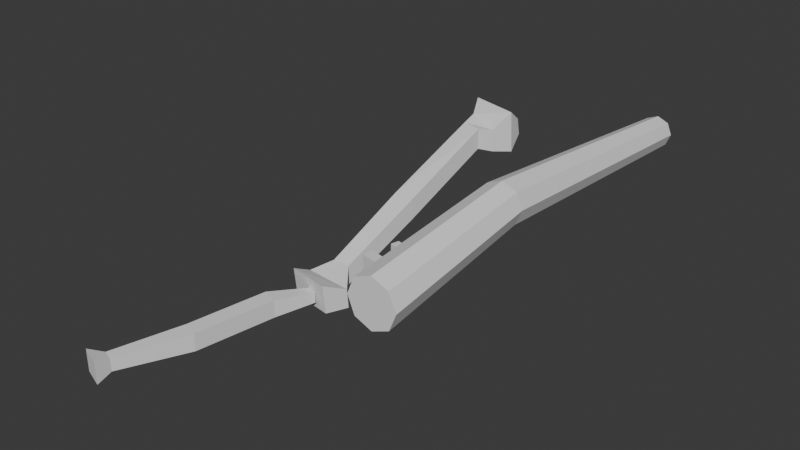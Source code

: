 # Source: skeleton.blend  (saved by Blender 4.1.24; exported with 4.5.12 LTS)
import bpy
from mathutils import Matrix  # noqa: F401  (used for matrix-valued properties, if any)

bpy.ops.wm.read_factory_settings(use_empty=True)
scene = bpy.context.scene
scene.name = 'Scene'

# ---- collections
col_collection = bpy.data.collections.new('Collection'); scene.collection.children.link(col_collection)
col_bones = bpy.data.collections.new('Bones'); col_collection.children.link(col_bones)

# ---- world
world_world = bpy.data.worlds.new('World'); scene.world = world_world
world_world.use_nodes = True; world_world.node_tree.nodes.clear()
_N = world_world.node_tree.nodes; _L = world_world.node_tree.links
n0 = _N.new('ShaderNodeOutputWorld'); n0.name = 'World Output'; n0.location = (300, 300)
n1 = _N.new('ShaderNodeBackground'); n1.name = 'Background'; n1.location = (10, 300)
n1.inputs[0].default_value = (0.05088, 0.05088, 0.05088, 1.0)
_L.new(n1.outputs[0], n0.inputs[0])
n0.is_active_output = True
world_world.color = (0.05088, 0.05088, 0.05088)
world_world.use_sun_shadow = False
world_world.sun_shadow_jitter_overblur = 0.0

# ---- meshes
me_cube_001 = bpy.data.meshes.new('Cube.001')
me_cube_001.from_pydata([(-0.8536, -1.0, -0.8536), (-0.8536, -1.0, 0.8536), (0.8536, -1.0, -0.8536), (0.8536, -1.0, 0.8536), (-5.276e-08, -1.0, 1.207), (1.207, -1.0, 5.276e-08), (-1.207, -1.0, -5.276e-08), (5.276e-08, -1.0, -1.207), (-0.8105, 20.97, -2.031e-07), (-0.5731, 20.97, 0.5731), (0.8105, 20.97, -1.322e-07), (0.5731, 20.97, -0.5731), (3.845e-08, 20.97, -0.8105), (-3.241e-08, 20.97, 0.8105), (0.5731, 20.97, 0.5731), (-0.5731, 20.97, -0.5731), (-0.7484, 7.275, 0.2995), (-1.058, 7.275, 1.048), (-4.513e-08, 7.275, 2.106), (0.7484, 7.275, 1.796), (0.7484, 7.275, 0.2995), (4.74e-08, 7.275, -0.01049), (-0.7484, 7.275, 1.796), (1.058, 7.275, 1.048), (-2.065, 1.482, 0.505), (-2.065, 1.482, -0.505), (-2.177, 0.9962, 0.505), (-2.177, 0.9962, -0.505), (-0.611, 1.147, 0.505), (-0.611, 1.147, -0.505), (-0.7228, 0.6614, 0.505), (-0.7228, 0.6614, -0.505), (-1.94, 2.91, 0.3974), (-1.94, 2.91, -0.3974), (-2.028, 2.528, 0.3974), (-2.028, 2.528, -0.3974), (-0.7953, 2.647, 0.3974), (-0.7953, 2.647, -0.3974), (-0.8833, 2.265, 0.3974), (-0.8833, 2.265, -0.3974), (-1.777, 4.467, 0.3406), (-1.777, 4.467, -0.3406), (-1.852, 4.14, 0.3406), (-1.852, 4.14, -0.3406), (-0.7962, 4.241, 0.3406), (-0.7962, 4.241, -0.3406), (-0.8716, 3.914, 0.3406), (-0.8716, 3.914, -0.3406), (-1.647, 5.591, 0.3085), (-1.647, 5.591, -0.3085), (-1.716, 5.295, 0.3085), (-1.716, 5.295, -0.3085), (-0.7589, 5.387, 0.3085), (-0.7589, 5.387, -0.3085), (-0.8272, 5.09, 0.3085), (-0.8272, 5.09, -0.3085), (-1.578, 6.707, 0.3085), (-1.578, 6.707, -0.3085), (-1.646, 6.41, 0.3085), (-1.646, 6.41, -0.3085), (-0.6892, 6.502, 0.3085), (-0.6892, 6.502, -0.3085), (-0.7575, 6.206, 0.3085), (-0.7575, 6.206, -0.3085)], [], [(2, 7, 0, 6, 1, 4, 3, 5), (11, 10, 14, 13, 9, 8, 15, 12), (17, 16, 15, 8), (19, 18, 13, 14), (21, 20, 11, 12), (22, 17, 8, 9), (16, 21, 12, 15), (23, 19, 14, 10), (18, 22, 9, 13), (20, 23, 10, 11), (2, 5, 23, 20), (4, 1, 22, 18), (5, 3, 19, 23), (0, 7, 21, 16), (1, 6, 17, 22), (7, 2, 20, 21), (3, 4, 18, 19), (6, 0, 16, 17), (24, 25, 27, 26), (26, 27, 31, 30), (30, 31, 29, 28), (28, 29, 25, 24), (26, 30, 28, 24), (31, 27, 25, 29), (32, 33, 35, 34), (34, 35, 39, 38), (38, 39, 37, 36), (36, 37, 33, 32), (34, 38, 36, 32), (39, 35, 33, 37), (40, 41, 43, 42), (42, 43, 47, 46), (46, 47, 45, 44), (44, 45, 41, 40), (42, 46, 44, 40), (47, 43, 41, 45), (48, 49, 51, 50), (50, 51, 55, 54), (54, 55, 53, 52), (52, 53, 49, 48), (50, 54, 52, 48), (55, 51, 49, 53), (56, 57, 59, 58), (58, 59, 63, 62), (62, 63, 61, 60), (60, 61, 57, 56), (58, 62, 60, 56), (63, 59, 57, 61)])
_uv = me_cube_001.uv_layers.new(name='UVMap')
_uv.uv.foreach_set('vector', [0.375, 0.75, 0.375, 0.875, 0.375, 1.0, 0.5, 1.0, 0.625, 1.0, 0.625, 0.875, 0.625, 0.75, 0.5, 0.75, 0.375, 0.75, 0.5, 0.75, 0.625, 0.75, 0.625, 0.875, 0.625, 1.0, 0.5, 1.0, 0.375, 1.0, 0.375, 0.875, 0.5, 1.0, 0.375, 1.0, 0.375, 1.0, 0.5, 1.0, 0.625, 0.75, 0.625, 0.875, 0.625, 0.875, 0.625, 0.75, 0.375, 0.875, 0.375, 0.75, 0.375, 0.75, 0.375, 0.875, 0.625, 1.0, 0.5, 1.0, 0.5, 1.0, 0.625, 1.0, 0.375, 1.0, 0.375, 0.875, 0.375, 0.875, 0.375, 1.0, 0.5, 0.75, 0.625, 0.75, 0.625, 0.75, 0.5, 0.75, 0.625, 0.875, 0.625, 1.0, 0.625, 1.0, 0.625, 0.875, 0.375, 0.75, 0.5, 0.75, 0.5, 0.75, 0.375, 0.75, 0.375, 0.75, 0.5, 0.75, 0.5, 0.75, 0.375, 0.75, 0.625, 0.875, 0.625, 1.0, 0.625, 1.0, 0.625, 0.875, 0.5, 0.75, 0.625, 0.75, 0.625, 0.75, 0.5, 0.75, 0.375, 1.0, 0.375, 0.875, 0.375, 0.875, 0.375, 1.0, 0.625, 1.0, 0.5, 1.0, 0.5, 1.0, 0.625, 1.0, 0.375, 0.875, 0.375, 0.75, 0.375, 0.75, 0.375, 0.875, 0.625, 0.75, 0.625, 0.875, 0.625, 0.875, 0.625, 0.75, 0.5, 1.0, 0.375, 1.0, 0.375, 1.0, 0.5, 1.0, 0.375, 0.0, 0.625, 0.0, 0.625, 0.25, 0.375, 0.25, 0.375, 0.25, 0.625, 0.25, 0.625, 0.5, 0.375, 0.5, 0.375, 0.5, 0.625, 0.5, 0.625, 0.75, 0.375, 0.75, 0.375, 0.75, 0.625, 0.75, 0.625, 1.0, 0.375, 1.0, 0.125, 0.5, 0.375, 0.5, 0.375, 0.75, 0.125, 0.75, 0.625, 0.5, 0.875, 0.5, 0.875, 0.75, 0.625, 0.75, 0.375, 0.0, 0.625, 0.0, 0.625, 0.25, 0.375, 0.25, 0.375, 0.25, 0.625, 0.25, 0.625, 0.5, 0.375, 0.5, 0.375, 0.5, 0.625, 0.5, 0.625, 0.75, 0.375, 0.75, 0.375, 0.75, 0.625, 0.75, 0.625, 1.0, 0.375, 1.0, 0.125, 0.5, 0.375, 0.5, 0.375, 0.75, 0.125, 0.75, 0.625, 0.5, 0.875, 0.5, 0.875, 0.75, 0.625, 0.75, 0.375, 0.0, 0.625, 0.0, 0.625, 0.25, 0.375, 0.25, 0.375, 0.25, 0.625, 0.25, 0.625, 0.5, 0.375, 0.5, 0.375, 0.5, 0.625, 0.5, 0.625, 0.75, 0.375, 0.75, 0.375, 0.75, 0.625, 0.75, 0.625, 1.0, 0.375, 1.0, 0.125, 0.5, 0.375, 0.5, 0.375, 0.75, 0.125, 0.75, 0.625, 0.5, 0.875, 0.5, 0.875, 0.75, 0.625, 0.75, 0.375, 0.0, 0.625, 0.0, 0.625, 0.25, 0.375, 0.25, 0.375, 0.25, 0.625, 0.25, 0.625, 0.5, 0.375, 0.5, 0.375, 0.5, 0.625, 0.5, 0.625, 0.75, 0.375, 0.75, 0.375, 0.75, 0.625, 0.75, 0.625, 1.0, 0.375, 1.0, 0.125, 0.5, 0.375, 0.5, 0.375, 0.75, 0.125, 0.75, 0.625, 0.5, 0.875, 0.5, 0.875, 0.75, 0.625, 0.75, 0.375, 0.0, 0.625, 0.0, 0.625, 0.25, 0.375, 0.25, 0.375, 0.25, 0.625, 0.25, 0.625, 0.5, 0.375, 0.5, 0.375, 0.5, 0.625, 0.5, 0.625, 0.75, 0.375, 0.75, 0.375, 0.75, 0.625, 0.75, 0.625, 1.0, 0.375, 1.0, 0.125, 0.5, 0.375, 0.5, 0.375, 0.75, 0.125, 0.75, 0.625, 0.5, 0.875, 0.5, 0.875, 0.75, 0.625, 0.75])
me_cube_001.update()
me_cube_002 = bpy.data.meshes.new('Cube.002')
me_cube_002.from_pydata([(-3.029, -10.44, -12.21), (-3.029, -10.62, -9.991), (-1.758, -8.577, -11.52), (-1.758, -8.398, -9.299), (2.449, -10.93, -12.21), (2.449, -11.11, -9.991), (0.2417, -8.577, -11.52), (0.2417, -8.398, -9.299), (-0.7924, 0.2827, -4.55), (-0.7924, 0.2827, -6.884), (1.542, 0.2827, -6.884), (1.542, 0.2827, -4.55), (0.3141, 10.73, 0.4605), (0.3141, 10.73, -1.874), (2.577, 10.16, -1.874), (2.577, 10.16, 0.4605), (0.1986, 12.44, 0.8995), (0.1986, 12.81, -1.581), (3.504, 11.62, -2.412), (3.504, 11.41, 0.1929), (-0.7156, 14.46, 2.004), (-0.7156, 14.83, -2.686), (4.731, 13.45, -2.686), (4.731, 13.08, 2.004), (1.895, 16.33, 0.6021), (1.895, 16.54, -1.408), (4.363, 15.34, -1.284), (4.363, 14.97, 0.6021), (-3.218, -12.37, -12.21), (-3.218, -12.77, -8.921), (1.478, -13.2, -12.21), (1.478, -13.6, -8.921)], [], [(0, 1, 3, 2), (7, 6, 10, 11), (6, 7, 5, 4), (5, 1, 29, 31), (2, 6, 4, 0), (7, 3, 1, 5), (11, 10, 14, 15), (6, 2, 9, 10), (3, 7, 11, 8), (2, 3, 8, 9), (14, 13, 17, 18), (10, 9, 13, 14), (8, 11, 15, 12), (9, 8, 12, 13), (16, 19, 23, 20), (12, 15, 19, 16), (13, 12, 16, 17), (15, 14, 18, 19), (23, 22, 26, 27), (17, 16, 20, 21), (19, 18, 22, 23), (18, 17, 21, 22), (25, 24, 27, 26), (22, 21, 25, 26), (20, 23, 27, 24), (21, 20, 24, 25), (30, 31, 29, 28), (4, 5, 31, 30), (1, 0, 28, 29), (0, 4, 30, 28)])
_uv = me_cube_002.uv_layers.new(name='UVMap')
_uv.uv.foreach_set('vector', [0.375, 0.0, 0.625, 0.0, 0.625, 0.25, 0.375, 0.25, 0.625, 0.5, 0.375, 0.5, 0.375, 0.5, 0.625, 0.5, 0.375, 0.5, 0.625, 0.5, 0.625, 0.75, 0.375, 0.75, 0.625, 0.75, 0.875, 0.75, 0.875, 0.75, 0.625, 0.75, 0.125, 0.5, 0.375, 0.5, 0.375, 0.75, 0.125, 0.75, 0.625, 0.5, 0.875, 0.5, 0.875, 0.75, 0.625, 0.75, 0.625, 0.5, 0.375, 0.5, 0.375, 0.5, 0.625, 0.5, 0.375, 0.5, 0.125, 0.5, 0.125, 0.5, 0.375, 0.5, 0.875, 0.5, 0.625, 0.5, 0.625, 0.5, 0.875, 0.5, 0.375, 0.25, 0.625, 0.25, 0.625, 0.25, 0.375, 0.25, 0.375, 0.5, 0.125, 0.5, 0.125, 0.5, 0.375, 0.5, 0.375, 0.5, 0.125, 0.5, 0.125, 0.5, 0.375, 0.5, 0.875, 0.5, 0.625, 0.5, 0.625, 0.5, 0.875, 0.5, 0.375, 0.25, 0.625, 0.25, 0.625, 0.25, 0.375, 0.25, 0.875, 0.5, 0.625, 0.5, 0.625, 0.5, 0.875, 0.5, 0.875, 0.5, 0.625, 0.5, 0.625, 0.5, 0.875, 0.5, 0.375, 0.25, 0.625, 0.25, 0.625, 0.25, 0.375, 0.25, 0.625, 0.5, 0.375, 0.5, 0.375, 0.5, 0.625, 0.5, 0.625, 0.5, 0.375, 0.5, 0.375, 0.5, 0.625, 0.5, 0.375, 0.25, 0.625, 0.25, 0.625, 0.25, 0.375, 0.25, 0.625, 0.5, 0.375, 0.5, 0.375, 0.5, 0.625, 0.5, 0.375, 0.5, 0.125, 0.5, 0.125, 0.5, 0.375, 0.5, 0.375, 0.25, 0.625, 0.25, 0.625, 0.5, 0.375, 0.5, 0.375, 0.5, 0.125, 0.5, 0.125, 0.5, 0.375, 0.5, 0.875, 0.5, 0.625, 0.5, 0.625, 0.5, 0.875, 0.5, 0.375, 0.25, 0.625, 0.25, 0.625, 0.25, 0.375, 0.25, 0.375, 0.75, 0.625, 0.75, 0.625, 1.0, 0.375, 1.0, 0.375, 0.75, 0.625, 0.75, 0.625, 0.75, 0.375, 0.75, 0.625, 0.0, 0.375, 0.0, 0.375, 0.0, 0.625, 0.0, 0.125, 0.75, 0.375, 0.75, 0.375, 0.75, 0.125, 0.75])
me_cube_002.update()
me_cube_003 = bpy.data.meshes.new('Cube.003')
me_cube_003.from_pydata([(-1.0, -1.0, -1.0), (-1.0, -1.0, 1.0), (-0.7022, 1.0, -0.7022), (-0.7022, 1.0, 0.7022), (1.0, -1.0, -1.0), (1.0, -1.0, 1.0), (0.7022, 1.0, -0.7022), (0.7022, 1.0, 0.7022), (-0.2661, -5.94, -0.621), (-0.2661, -5.94, 0.621), (0.9758, -5.94, 0.621), (0.9758, -5.94, -0.621), (-0.2661, -11.56, -0.621), (-0.2661, -11.56, 0.621), (0.9758, -11.56, 0.621), (0.9758, -11.56, -0.621), (-0.3228, -13.22, -0.9682), (-0.3228, -13.22, 0.9682), (1.614, -13.22, 0.9682), (1.614, -13.22, -0.9682), (-1.533, 3.57, 0.9351), (-1.533, 3.57, -0.9351), (0.3371, 3.57, -0.9351), (0.3371, 3.57, 0.9351), (-1.716, 5.142, 1.37), (-1.716, 5.142, -1.37), (0.8942, 5.973, -1.37), (0.8942, 5.973, 1.37)], [], [(0, 1, 3, 2), (7, 6, 22, 23), (6, 7, 5, 4), (5, 1, 9, 10), (2, 6, 4, 0), (7, 3, 1, 5), (10, 9, 13, 14), (4, 5, 10, 11), (1, 0, 8, 9), (0, 4, 11, 8), (12, 15, 19, 16), (11, 10, 14, 15), (8, 11, 15, 12), (9, 8, 12, 13), (19, 18, 17, 16), (13, 12, 16, 17), (14, 13, 17, 18), (15, 14, 18, 19), (20, 23, 27, 24), (6, 2, 21, 22), (3, 7, 23, 20), (2, 3, 20, 21), (25, 24, 27, 26), (21, 20, 24, 25), (23, 22, 26, 27), (22, 21, 25, 26)])
_uv = me_cube_003.uv_layers.new(name='UVMap')
_uv.uv.foreach_set('vector', [0.375, 0.0, 0.625, 0.0, 0.625, 0.25, 0.375, 0.25, 0.625, 0.5, 0.375, 0.5, 0.375, 0.5, 0.625, 0.5, 0.375, 0.5, 0.625, 0.5, 0.625, 0.75, 0.375, 0.75, 0.625, 0.75, 0.875, 0.75, 0.875, 0.75, 0.625, 0.75, 0.125, 0.5, 0.375, 0.5, 0.375, 0.75, 0.125, 0.75, 0.625, 0.5, 0.875, 0.5, 0.875, 0.75, 0.625, 0.75, 0.625, 0.75, 0.875, 0.75, 0.875, 0.75, 0.625, 0.75, 0.375, 0.75, 0.625, 0.75, 0.625, 0.75, 0.375, 0.75, 0.625, 0.0, 0.375, 0.0, 0.375, 0.0, 0.625, 0.0, 0.125, 0.75, 0.375, 0.75, 0.375, 0.75, 0.125, 0.75, 0.125, 0.75, 0.375, 0.75, 0.375, 0.75, 0.125, 0.75, 0.375, 0.75, 0.625, 0.75, 0.625, 0.75, 0.375, 0.75, 0.125, 0.75, 0.375, 0.75, 0.375, 0.75, 0.125, 0.75, 0.625, 0.0, 0.375, 0.0, 0.375, 0.0, 0.625, 0.0, 0.375, 0.75, 0.625, 0.75, 0.625, 1.0, 0.375, 1.0, 0.625, 0.0, 0.375, 0.0, 0.375, 0.0, 0.625, 0.0, 0.625, 0.75, 0.875, 0.75, 0.875, 0.75, 0.625, 0.75, 0.375, 0.75, 0.625, 0.75, 0.625, 0.75, 0.375, 0.75, 0.875, 0.5, 0.625, 0.5, 0.625, 0.5, 0.875, 0.5, 0.375, 0.5, 0.125, 0.5, 0.125, 0.5, 0.375, 0.5, 0.875, 0.5, 0.625, 0.5, 0.625, 0.5, 0.875, 0.5, 0.375, 0.25, 0.625, 0.25, 0.625, 0.25, 0.375, 0.25, 0.375, 0.25, 0.625, 0.25, 0.625, 0.5, 0.375, 0.5, 0.375, 0.25, 0.625, 0.25, 0.625, 0.25, 0.375, 0.25, 0.625, 0.5, 0.375, 0.5, 0.375, 0.5, 0.625, 0.5, 0.375, 0.5, 0.125, 0.5, 0.125, 0.5, 0.375, 0.5])
me_cube_003.update()
me_cube_004 = bpy.data.meshes.new('Cube.004')
me_cube_004.from_pydata([(-1.0, -1.0, -1.0), (-1.0, -1.0, 1.0), (-2.747, 8.177, -1.0), (-2.747, 8.177, 1.0), (1.0, -1.0, -1.0), (1.0, -1.0, 1.0), (-0.7474, 8.177, -1.0), (-0.7474, 8.177, 1.0), (-1.829, 12.73, 0.5902), (-1.829, 12.73, -0.5902), (-0.6482, 12.73, -0.5902), (-0.6482, 12.73, 0.5902), (-0.6956, -9.133, -0.6956), (-0.6956, -9.133, 0.6956), (0.6956, -9.133, 0.6956), (0.6956, -9.133, -0.6956), (-1.271, -10.75, -1.271), (-1.271, -10.75, 1.271), (1.271, -10.75, 1.271), (1.271, -10.75, -1.271)], [], [(0, 1, 3, 2), (2, 3, 8, 9), (6, 7, 5, 4), (1, 0, 12, 13), (2, 6, 4, 0), (7, 3, 1, 5), (9, 8, 11, 10), (7, 6, 10, 11), (6, 2, 9, 10), (3, 7, 11, 8), (14, 13, 17, 18), (0, 4, 15, 12), (5, 1, 13, 14), (4, 5, 14, 15), (19, 18, 17, 16), (15, 14, 18, 19), (12, 15, 19, 16), (13, 12, 16, 17)])
_uv = me_cube_004.uv_layers.new(name='UVMap')
_uv.uv.foreach_set('vector', [0.375, 0.0, 0.625, 0.0, 0.625, 0.25, 0.375, 0.25, 0.375, 0.25, 0.625, 0.25, 0.625, 0.25, 0.375, 0.25, 0.375, 0.5, 0.625, 0.5, 0.625, 0.75, 0.375, 0.75, 0.625, 0.0, 0.375, 0.0, 0.375, 0.0, 0.625, 0.0, 0.125, 0.5, 0.375, 0.5, 0.375, 0.75, 0.125, 0.75, 0.625, 0.5, 0.875, 0.5, 0.875, 0.75, 0.625, 0.75, 0.375, 0.25, 0.625, 0.25, 0.625, 0.5, 0.375, 0.5, 0.625, 0.5, 0.375, 0.5, 0.375, 0.5, 0.625, 0.5, 0.375, 0.5, 0.125, 0.5, 0.125, 0.5, 0.375, 0.5, 0.875, 0.5, 0.625, 0.5, 0.625, 0.5, 0.875, 0.5, 0.625, 0.75, 0.875, 0.75, 0.875, 0.75, 0.625, 0.75, 0.125, 0.75, 0.375, 0.75, 0.375, 0.75, 0.125, 0.75, 0.625, 0.75, 0.875, 0.75, 0.875, 0.75, 0.625, 0.75, 0.375, 0.75, 0.625, 0.75, 0.625, 0.75, 0.375, 0.75, 0.375, 0.75, 0.625, 0.75, 0.625, 1.0, 0.375, 1.0, 0.375, 0.75, 0.625, 0.75, 0.625, 0.75, 0.375, 0.75, 0.125, 0.75, 0.375, 0.75, 0.375, 0.75, 0.125, 0.75, 0.625, 0.0, 0.375, 0.0, 0.375, 0.0, 0.625, 0.0])
me_cube_004.update()

# ---- objects
ob_empty = bpy.data.objects.new('Empty', None)
ob_sideview = bpy.data.objects.new('SideView', None)
ob_spine = bpy.data.objects.new('Spine', me_cube_001)
ob_humerus = bpy.data.objects.new('Humerus', me_cube_002)
ob_radius = bpy.data.objects.new('Radius', me_cube_003)
ob_ulna = bpy.data.objects.new('Ulna', me_cube_004)

# ---- transforms, parenting, visibility, modifiers, constraints
ob_empty.location = (-0.9052, -0.2549, -1.914)
ob_empty.rotation_euler = (0.0, -0.0, 0.01751)
ob_empty.empty_display_type = 'IMAGE'
ob_empty.empty_display_size = 5.0
ob_sideview.location = (2.857, -0.31, 0.8517)
ob_sideview.rotation_euler = (-7.55e-08, -1.571, 0.0)
ob_sideview.empty_display_type = 'IMAGE'
ob_sideview.empty_display_size = 5.0
ob_spine.location = (0.0, -0.1117, 0.0)
ob_spine.scale = (0.05069, 0.05069, 0.05069)
ob_humerus.location = (-0.4064, 0.4089, 0.0)
ob_humerus.scale = (0.02376, 0.02376, 0.02376)
ob_radius.location = (-0.5934, -0.2594, -0.2545)
ob_radius.rotation_euler = (0.0, -0.0, -0.3793)
ob_radius.scale = (-0.02927, -0.02927, -0.02927)
ob_radius.hide_render = True
ob_ulna.location = (-0.4833, -0.189, -0.2545)
ob_ulna.rotation_euler = (0.0, -0.0, -0.3445)
ob_ulna.scale = (0.02286, 0.02286, 0.02286)

# ---- collection membership
col_collection.objects.link(ob_empty)
col_collection.objects.link(ob_sideview)
col_bones.objects.link(ob_spine)
col_bones.objects.link(ob_humerus)
col_bones.objects.link(ob_radius)
col_bones.objects.link(ob_ulna)

# ---- scene / render settings (as saved in the file)
scene.frame_start = 1; scene.frame_end = 250; scene.frame_set(1)
scene.render.engine = 'BLENDER_EEVEE_NEXT'
scene.cycles.sampling_pattern = 'TABULATED_SOBOL'
scene.eevee.ray_tracing_options.trace_max_roughness = 0.0
bpy.context.view_layer.update()

# ---- added for rendering (the .blend has no active camera and no usable light): camera, sun
cam_auto = bpy.data.cameras.new('AutoCamera')
cam_auto.lens = 50.0
cam_auto.sensor_width = 36.0
cam_auto.clip_end = 1000.0
ob_auto_camera = bpy.data.objects.new('AutoCamera', cam_auto)
scene.collection.objects.link(ob_auto_camera)
ob_auto_camera.location = (1.19156, -1.50784, 1.08721)
ob_auto_camera.rotation_euler = (1.09748, -7.21219e-08, 0.694738)
scene.camera = ob_auto_camera
light_auto_sun = bpy.data.lights.new('AutoSun', 'SUN')
light_auto_sun.energy = 3.0
light_auto_sun.angle = 0.0523599
ob_auto_sun = bpy.data.objects.new('AutoSun', light_auto_sun)
scene.collection.objects.link(ob_auto_sun)
ob_auto_sun.rotation_euler = (0.872665, 0.174533, 0.523599)
bpy.context.view_layer.update()
